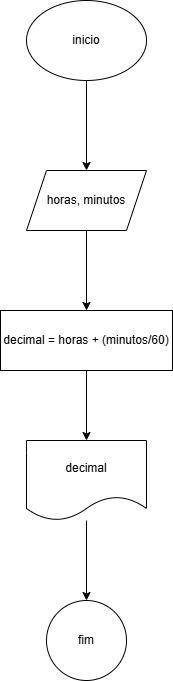

The diagram above was exported from draw.io. Its source (the exported page's mxGraphModel, read from the mxfile embedded in the PNG):
<mxGraphModel dx="1050" dy="603" grid="1" gridSize="10" guides="1" tooltips="1" connect="1" arrows="1" fold="1" page="1" pageScale="1" pageWidth="827" pageHeight="1169" math="0" shadow="0">
  <root>
    <mxCell id="0" />
    <mxCell id="1" parent="0" />
    <mxCell id="tgXgAQTMvhI0N5v3uL2f-3" value="" style="edgeStyle=orthogonalEdgeStyle;rounded=0;orthogonalLoop=1;jettySize=auto;html=1;" edge="1" parent="1" source="tgXgAQTMvhI0N5v3uL2f-1" target="tgXgAQTMvhI0N5v3uL2f-2">
      <mxGeometry relative="1" as="geometry" />
    </mxCell>
    <mxCell id="tgXgAQTMvhI0N5v3uL2f-1" value="inicio" style="ellipse;whiteSpace=wrap;html=1;" vertex="1" parent="1">
      <mxGeometry x="354" y="50" width="120" height="80" as="geometry" />
    </mxCell>
    <mxCell id="tgXgAQTMvhI0N5v3uL2f-5" value="" style="edgeStyle=orthogonalEdgeStyle;rounded=0;orthogonalLoop=1;jettySize=auto;html=1;" edge="1" parent="1" source="tgXgAQTMvhI0N5v3uL2f-2" target="tgXgAQTMvhI0N5v3uL2f-4">
      <mxGeometry relative="1" as="geometry" />
    </mxCell>
    <mxCell id="tgXgAQTMvhI0N5v3uL2f-2" value="horas, minutos" style="shape=parallelogram;perimeter=parallelogramPerimeter;whiteSpace=wrap;html=1;fixedSize=1;" vertex="1" parent="1">
      <mxGeometry x="354" y="220" width="120" height="60" as="geometry" />
    </mxCell>
    <mxCell id="tgXgAQTMvhI0N5v3uL2f-7" value="" style="edgeStyle=orthogonalEdgeStyle;rounded=0;orthogonalLoop=1;jettySize=auto;html=1;" edge="1" parent="1" source="tgXgAQTMvhI0N5v3uL2f-4" target="tgXgAQTMvhI0N5v3uL2f-6">
      <mxGeometry relative="1" as="geometry" />
    </mxCell>
    <mxCell id="tgXgAQTMvhI0N5v3uL2f-4" value="decimal = horas + (minutos/60)" style="whiteSpace=wrap;html=1;" vertex="1" parent="1">
      <mxGeometry x="328" y="360" width="172" height="60" as="geometry" />
    </mxCell>
    <mxCell id="tgXgAQTMvhI0N5v3uL2f-9" value="" style="edgeStyle=orthogonalEdgeStyle;rounded=0;orthogonalLoop=1;jettySize=auto;html=1;" edge="1" parent="1" source="tgXgAQTMvhI0N5v3uL2f-6" target="tgXgAQTMvhI0N5v3uL2f-8">
      <mxGeometry relative="1" as="geometry" />
    </mxCell>
    <mxCell id="tgXgAQTMvhI0N5v3uL2f-6" value="decimal" style="shape=document;whiteSpace=wrap;html=1;boundedLbl=1;" vertex="1" parent="1">
      <mxGeometry x="354" y="490" width="120" height="80" as="geometry" />
    </mxCell>
    <mxCell id="tgXgAQTMvhI0N5v3uL2f-8" value="fim" style="ellipse;whiteSpace=wrap;html=1;" vertex="1" parent="1">
      <mxGeometry x="374" y="650" width="80" height="80" as="geometry" />
    </mxCell>
  </root>
</mxGraphModel>